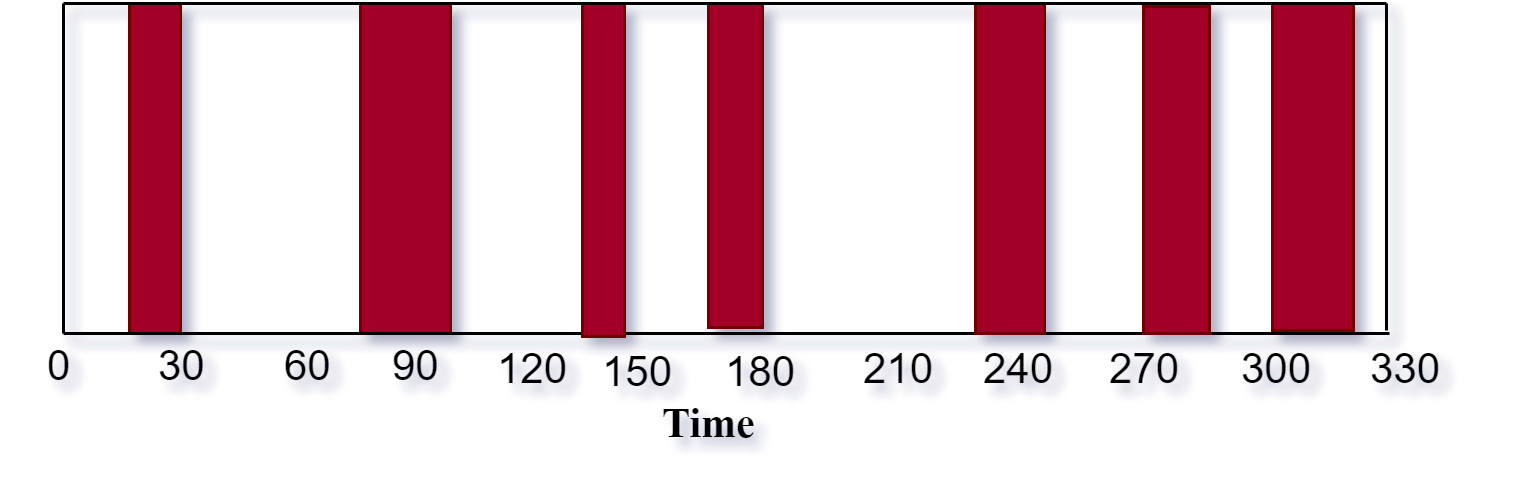

The diagram above was exported from draw.io. Its source (the exported page's mxGraphModel, read from the mxfile embedded in the PNG):
<mxGraphModel dx="-1438" dy="-464" grid="1" gridSize="10" guides="1" tooltips="1" connect="1" arrows="1" fold="1" page="1" pageScale="1" pageWidth="1169" pageHeight="827" background="#ffffff" math="0" shadow="0">
  <root>
    <mxCell id="0" />
    <mxCell id="1" parent="0" />
    <mxCell id="2" value="" style="group" vertex="1" connectable="0" parent="1">
      <mxGeometry x="2421" y="1292" width="492" height="148" as="geometry" />
    </mxCell>
    <mxCell id="3" value="&lt;font style=&quot;font-size: 14px&quot; face=&quot;Times New Roman&quot;&gt;&lt;b&gt;Time&lt;/b&gt;&lt;/font&gt;" style="text;spacingTop=-5;align=center;verticalAlign=middle;fontStyle=0;html=1;fontSize=18;fontColor=#000000;strokeColor=none;" vertex="1" parent="2">
      <mxGeometry x="210" y="133" width="50" height="15" as="geometry" />
    </mxCell>
    <mxCell id="4" value="" style="whiteSpace=wrap;fillColor=#a20025;gradientDirection=east;strokeColor=#6F0000;html=1;fontColor=#ffffff;" vertex="1" parent="2">
      <mxGeometry x="42" width="17" height="110" as="geometry" />
    </mxCell>
    <mxCell id="5" value="" style="whiteSpace=wrap;fillColor=#a20025;gradientDirection=east;strokeColor=#6F0000;html=1;fontColor=#ffffff;" vertex="1" parent="2">
      <mxGeometry x="119" width="30" height="110" as="geometry" />
    </mxCell>
    <mxCell id="6" value="" style="edgeStyle=none;html=1;fontColor=#000000;strokeWidth=1;strokeColor=#000000;endArrow=none;endFill=0;" edge="1" parent="2">
      <mxGeometry width="100" height="100" relative="1" as="geometry">
        <mxPoint x="20" y="110" as="sourcePoint" />
        <mxPoint x="20" as="targetPoint" />
      </mxGeometry>
    </mxCell>
    <mxCell id="7" value="" style="edgeStyle=none;html=1;fontColor=#000000;strokeWidth=1;strokeColor=#000000;endArrow=none;endFill=0;" edge="1" parent="2">
      <mxGeometry width="100" height="100" relative="1" as="geometry">
        <mxPoint x="20" y="110" as="sourcePoint" />
        <mxPoint x="462" y="110" as="targetPoint" />
      </mxGeometry>
    </mxCell>
    <mxCell id="8" value="0" style="text;spacingTop=-5;align=center;verticalAlign=middle;fontStyle=0;html=1;fontSize=14;fontColor=#000000;strokeColor=none;" vertex="1" parent="2">
      <mxGeometry y="107" width="37" height="30" as="geometry" />
    </mxCell>
    <mxCell id="9" value="330" style="text;spacingTop=-5;align=center;verticalAlign=middle;fontStyle=0;html=1;fontSize=14;fontColor=#000000;strokeColor=none;" vertex="1" parent="2">
      <mxGeometry x="442" y="112" width="50" height="22" as="geometry" />
    </mxCell>
    <mxCell id="10" value="" style="whiteSpace=wrap;fillColor=#a20025;gradientDirection=east;strokeColor=#6F0000;html=1;fontColor=#ffffff;" vertex="1" parent="2">
      <mxGeometry x="193" width="14" height="111" as="geometry" />
    </mxCell>
    <mxCell id="11" value="" style="whiteSpace=wrap;fillColor=#a20025;gradientDirection=east;strokeColor=#6F0000;html=1;fontColor=#ffffff;" vertex="1" parent="2">
      <mxGeometry x="235" width="18" height="108" as="geometry" />
    </mxCell>
    <mxCell id="12" value="" style="whiteSpace=wrap;fillColor=#a20025;gradientDirection=east;strokeColor=#6F0000;html=1;fontColor=#ffffff;" vertex="1" parent="2">
      <mxGeometry x="324" width="23" height="110" as="geometry" />
    </mxCell>
    <mxCell id="13" value="" style="whiteSpace=wrap;fillColor=#a20025;gradientDirection=east;strokeColor=#6F0000;html=1;fontColor=#ffffff;" vertex="1" parent="2">
      <mxGeometry x="423" width="27" height="109" as="geometry" />
    </mxCell>
    <mxCell id="14" value="" style="endArrow=none;html=1;jumpSize=12;strokeWidth=1;" edge="1" parent="2">
      <mxGeometry width="50" height="50" relative="1" as="geometry">
        <mxPoint x="20" as="sourcePoint" />
        <mxPoint x="461" as="targetPoint" />
      </mxGeometry>
    </mxCell>
    <mxCell id="15" value="" style="edgeStyle=none;html=1;fontColor=#000000;strokeWidth=1;strokeColor=#000000;endArrow=none;endFill=0;" edge="1" parent="2">
      <mxGeometry width="100" height="100" relative="1" as="geometry">
        <mxPoint x="461" y="109" as="sourcePoint" />
        <mxPoint x="461" as="targetPoint" />
      </mxGeometry>
    </mxCell>
    <mxCell id="16" value="" style="whiteSpace=wrap;fillColor=#a20025;gradientDirection=east;strokeColor=#6F0000;html=1;fontColor=#ffffff;" vertex="1" parent="2">
      <mxGeometry x="380" y="1" width="22" height="109" as="geometry" />
    </mxCell>
    <mxCell id="17" value="210" style="text;spacingTop=-5;align=center;verticalAlign=middle;fontStyle=0;html=1;fontSize=14;fontColor=#000000;strokeColor=none;" vertex="1" parent="2">
      <mxGeometry x="278" y="108.5" width="41" height="30" as="geometry" />
    </mxCell>
    <mxCell id="18" value="270" style="text;spacingTop=-5;align=center;verticalAlign=middle;fontStyle=0;html=1;fontSize=14;fontColor=#000000;strokeColor=none;" vertex="1" parent="2">
      <mxGeometry x="360" y="113" width="41" height="20" as="geometry" />
    </mxCell>
    <mxCell id="19" value="240" style="text;spacingTop=-5;align=center;verticalAlign=middle;fontStyle=0;html=1;fontSize=14;fontColor=#000000;strokeColor=none;" vertex="1" parent="2">
      <mxGeometry x="318" y="108" width="41" height="30" as="geometry" />
    </mxCell>
    <mxCell id="20" value="30&lt;br&gt;&lt;br&gt;" style="text;spacingTop=-5;align=center;verticalAlign=middle;fontStyle=0;html=1;fontSize=14;fontColor=#000000;strokeColor=none;" vertex="1" parent="2">
      <mxGeometry x="40" y="119" width="40" height="23" as="geometry" />
    </mxCell>
    <mxCell id="21" value="60&lt;br&gt;&lt;br&gt;" style="text;spacingTop=-5;align=center;verticalAlign=middle;fontStyle=0;html=1;fontSize=14;fontColor=#000000;strokeColor=none;" vertex="1" parent="2">
      <mxGeometry x="76" y="116.5" width="51" height="28" as="geometry" />
    </mxCell>
    <mxCell id="22" value="90&lt;br&gt;&lt;br&gt;" style="text;spacingTop=-5;align=center;verticalAlign=middle;fontStyle=0;html=1;fontSize=14;fontColor=#000000;strokeColor=none;" vertex="1" parent="2">
      <mxGeometry x="112" y="117" width="51" height="27" as="geometry" />
    </mxCell>
    <mxCell id="23" value="120&lt;br&gt;&lt;br&gt;" style="text;spacingTop=-5;align=center;verticalAlign=middle;fontStyle=0;html=1;fontSize=14;fontColor=#000000;strokeColor=none;" vertex="1" parent="2">
      <mxGeometry x="161.5" y="118" width="30" height="27" as="geometry" />
    </mxCell>
    <mxCell id="24" value="150&lt;br&gt;&lt;br&gt;" style="text;spacingTop=-5;align=center;verticalAlign=middle;fontStyle=0;html=1;fontSize=14;fontColor=#000000;strokeColor=none;" vertex="1" parent="2">
      <mxGeometry x="191" y="118.5" width="41" height="27" as="geometry" />
    </mxCell>
    <mxCell id="25" value="180&lt;br&gt;&lt;br&gt;" style="text;spacingTop=-5;align=center;verticalAlign=middle;fontStyle=0;html=1;fontSize=14;fontColor=#000000;strokeColor=none;" vertex="1" parent="2">
      <mxGeometry x="232" y="124.5" width="41" height="15" as="geometry" />
    </mxCell>
    <mxCell id="26" value="300" style="text;spacingTop=-5;align=center;verticalAlign=middle;fontStyle=0;html=1;fontSize=14;fontColor=#000000;strokeColor=none;" vertex="1" parent="2">
      <mxGeometry x="404" y="109" width="41" height="30" as="geometry" />
    </mxCell>
  </root>
</mxGraphModel>